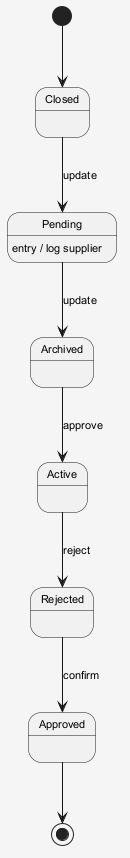

The diagram above was rendered by PlantUML. Its source (embedded in the PNG):
@startuml
skinparam shadowing false
skinparam backgroundColor #F5F5F5
skinparam defaultFontSize 11
[*] --> Closed
Closed --> Pending : update
Pending --> Archived : update
Pending : entry / log supplier
Archived --> Active : approve
Active --> Rejected : reject
Rejected --> Approved : confirm
Approved --> [*]
@enduml